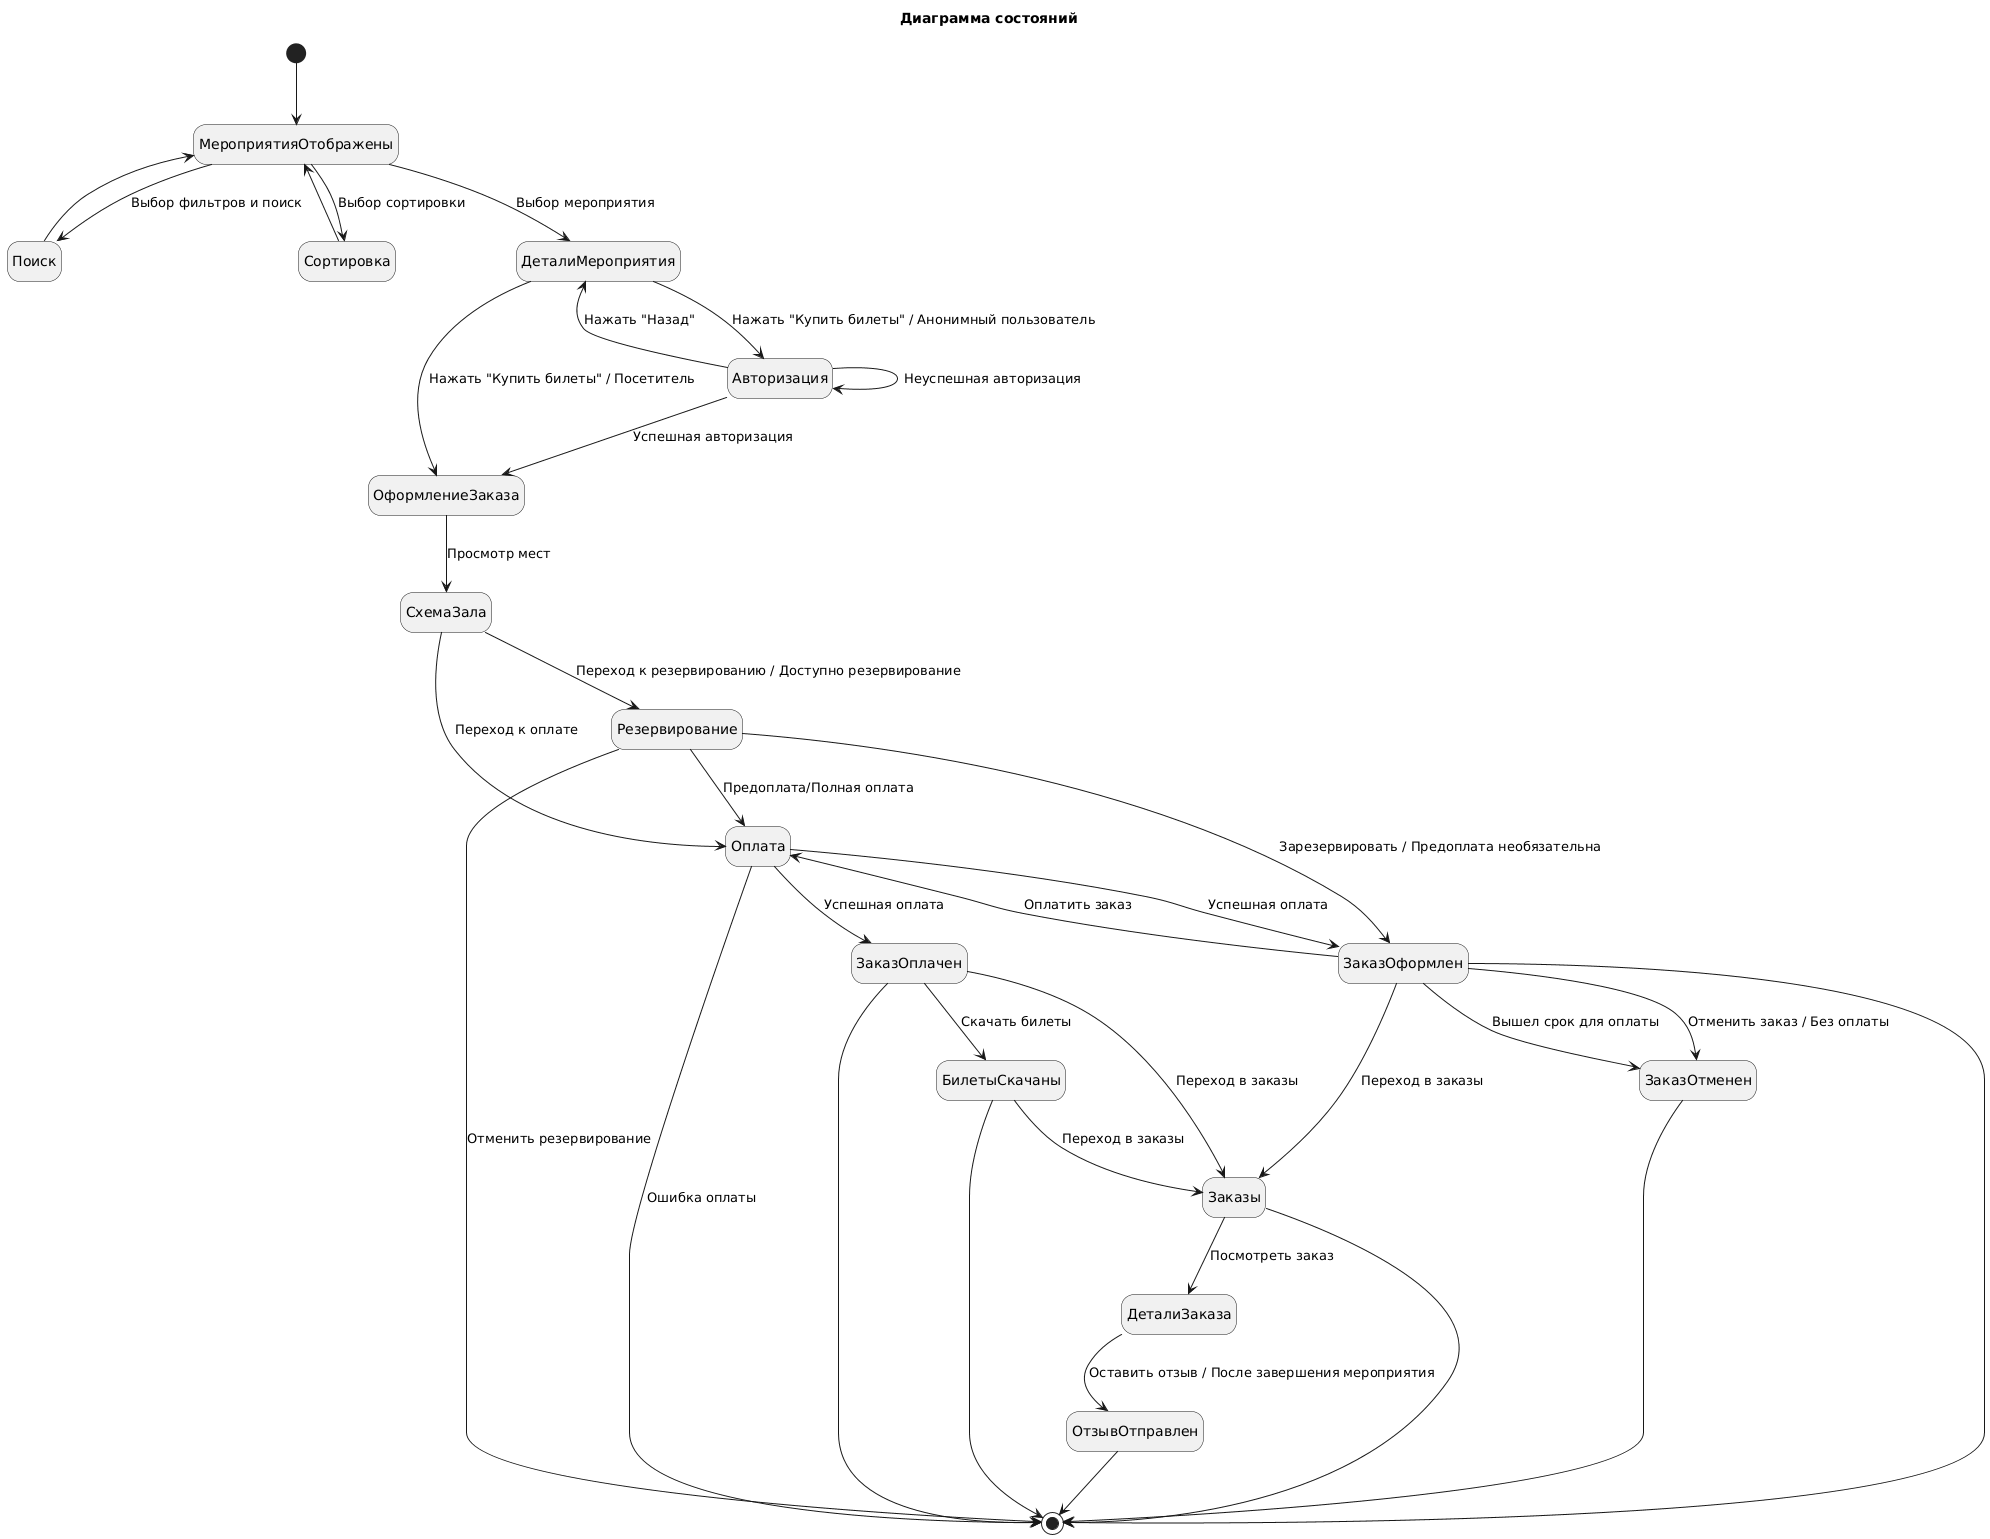

The diagram above was rendered by PlantUML. Its source (embedded in the PNG):
@startuml
title Диаграмма состояний
top to bottom direction
hide empty description
skinparam nodesep 65

[*] --> МероприятияОтображены
МероприятияОтображены --> Поиск : Выбор фильтров и поиск
Поиск --> МероприятияОтображены
МероприятияОтображены --> Сортировка : Выбор сортировки
Сортировка --> МероприятияОтображены

МероприятияОтображены --> ДеталиМероприятия : Выбор мероприятия
ДеталиМероприятия --> Авторизация : Нажать "Купить билеты" / Анонимный пользователь
Авторизация --> Авторизация : Неуспешная авторизация
Авторизация --> ДеталиМероприятия : Нажать "Назад"
Авторизация --> ОформлениеЗаказа : Успешная авторизация
ДеталиМероприятия --> ОформлениеЗаказа : Нажать "Купить билеты" / Посетитель

ОформлениеЗаказа --> СхемаЗала : Просмотр мест

СхемаЗала --> Резервирование : Переход к резервированию / Доступно резервирование
СхемаЗала --> Оплата : Переход к оплате

Резервирование --> Оплата : Предоплата/Полная оплата
Резервирование --> ЗаказОформлен : Зарезервировать / Предоплата необязательна
Резервирование --> [*] : Отменить резервирование

ЗаказОформлен --> ЗаказОтменен : Отменить заказ / Без оплаты
ЗаказОформлен --> Оплата : Оплатить заказ 
ЗаказОформлен --> ЗаказОтменен : Вышел срок для оплаты
ЗаказОформлен --> Заказы : Переход в заказы

Оплата --> ЗаказОплачен : Успешная оплата
Оплата --> ЗаказОформлен : Успешная оплата
Оплата --> [*] : Ошибка оплаты 

ЗаказОплачен --> БилетыСкачаны : Скачать билеты
ЗаказОплачен --> Заказы : Переход в заказы
БилетыСкачаны --> Заказы : Переход в заказы
Заказы --> [*]

Заказы --> ДеталиЗаказа : Посмотреть заказ
ДеталиЗаказа --> ОтзывОтправлен: Оставить отзыв / После завершения мероприятия
ОтзывОтправлен --> [*]

ЗаказОформлен --> [*]
ЗаказОплачен --> [*]
ЗаказОтменен --> [*]
БилетыСкачаны --> [*]
@enduml